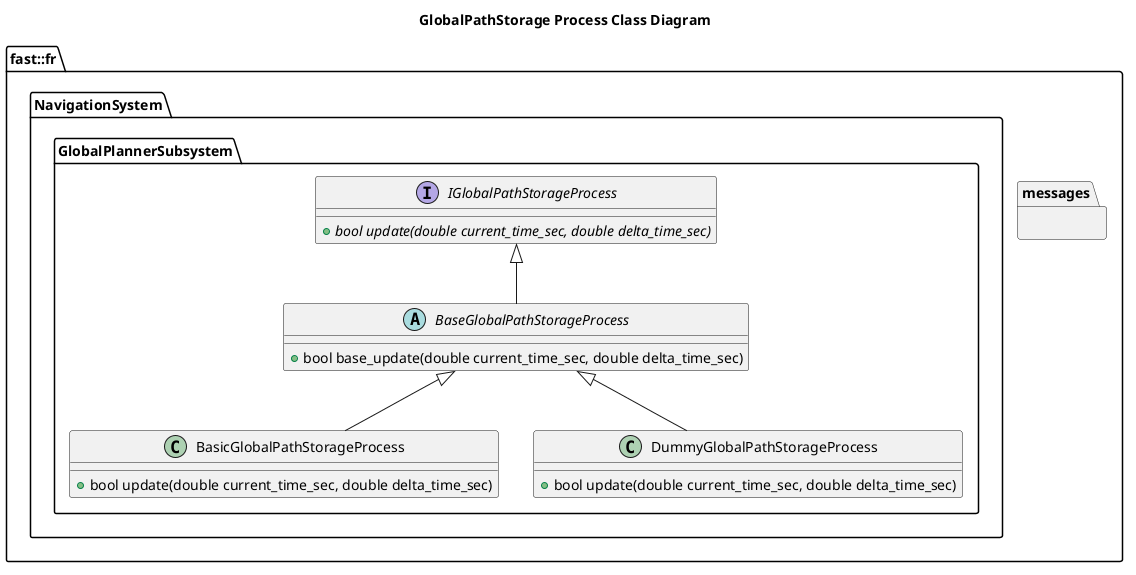

The diagram above was rendered by PlantUML. Its source (embedded in the PNG):
@startuml
title GlobalPathStorage Process Class Diagram

namespace fast::fr {
  namespace messages {
  }
  namespace NavigationSystem {
    namespace GlobalPlannerSubsystem {
        interface IGlobalPathStorageProcess  {
          +{abstract} bool update(double current_time_sec, double delta_time_sec)
        }
        abstract BaseGlobalPathStorageProcess {
          +bool base_update(double current_time_sec, double delta_time_sec)

        }
        BaseGlobalPathStorageProcess -up-|> IGlobalPathStorageProcess
        class BasicGlobalPathStorageProcess {
          +bool update(double current_time_sec, double delta_time_sec)
        }
        BasicGlobalPathStorageProcess -up-|> BaseGlobalPathStorageProcess
        class DummyGlobalPathStorageProcess {
          +bool update(double current_time_sec, double delta_time_sec)
        }
        DummyGlobalPathStorageProcess -up-|> BaseGlobalPathStorageProcess
    }
  }
}
@enduml